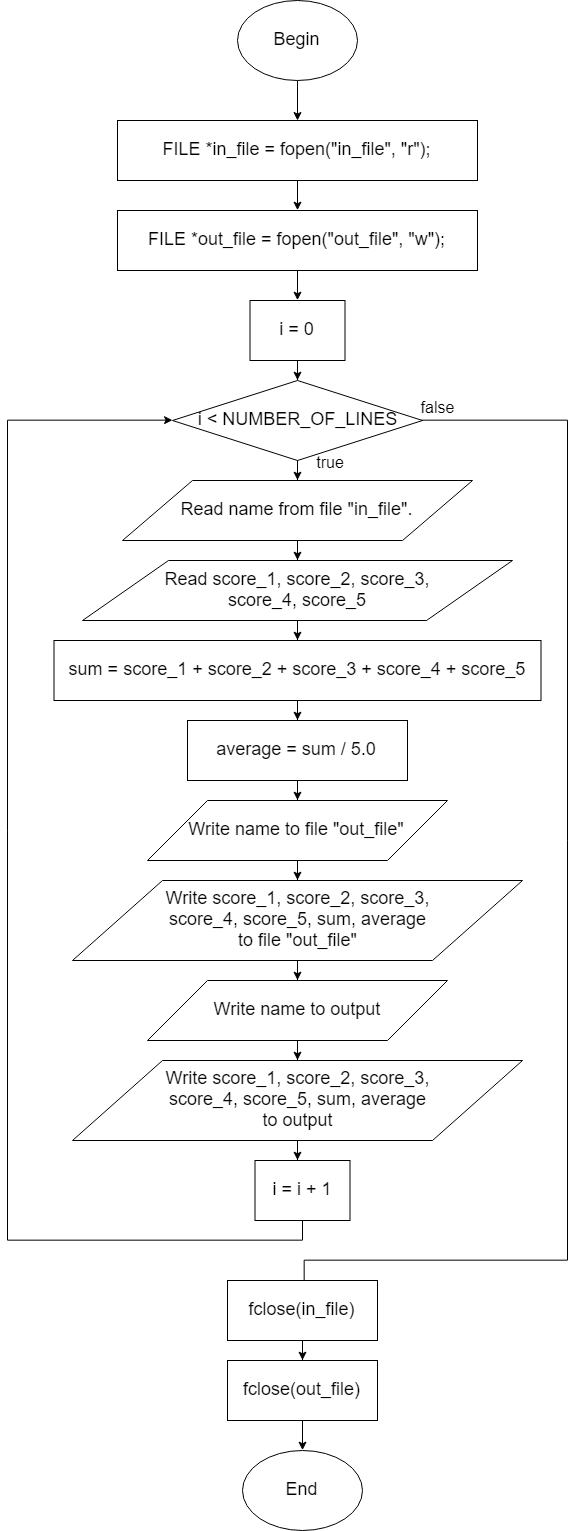

The diagram above was exported from draw.io. Its source (the exported page's mxGraphModel, read from the mxfile embedded in the PNG):
<mxGraphModel dx="1660" dy="992" grid="1" gridSize="10" guides="1" tooltips="1" connect="1" arrows="1" fold="1" page="1" pageScale="1" pageWidth="850" pageHeight="1100" math="0" shadow="0">
  <root>
    <mxCell id="0" />
    <mxCell id="1" parent="0" />
    <mxCell id="2" style="edgeStyle=orthogonalEdgeStyle;rounded=0;html=1;entryX=0.481;entryY=-0.004;entryDx=0;entryDy=0;entryPerimeter=0;jettySize=auto;orthogonalLoop=1;" edge="1" source="3" parent="1">
      <mxGeometry relative="1" as="geometry">
        <mxPoint x="420" y="170" as="targetPoint" />
      </mxGeometry>
    </mxCell>
    <mxCell id="3" value="&lt;font style=&quot;font-size: 18px&quot;&gt;Begin&lt;/font&gt;" style="ellipse;whiteSpace=wrap;html=1;" vertex="1" parent="1">
      <mxGeometry x="360" y="50" width="120" height="80" as="geometry" />
    </mxCell>
    <mxCell id="4" style="edgeStyle=orthogonalEdgeStyle;rounded=0;orthogonalLoop=1;jettySize=auto;html=1;entryX=0.5;entryY=0;entryDx=0;entryDy=0;" edge="1" source="5" target="7" parent="1">
      <mxGeometry relative="1" as="geometry" />
    </mxCell>
    <mxCell id="5" value="&lt;font style=&quot;font-size: 18px&quot;&gt;FILE *in_file = fopen(&quot;in_file&quot;, &quot;r&quot;);&lt;/font&gt;" style="rounded=0;whiteSpace=wrap;html=1;" vertex="1" parent="1">
      <mxGeometry x="240" y="170" width="360" height="60" as="geometry" />
    </mxCell>
    <mxCell id="6" style="edgeStyle=orthogonalEdgeStyle;rounded=0;orthogonalLoop=1;jettySize=auto;html=1;entryX=0.5;entryY=0;entryDx=0;entryDy=0;" edge="1" source="7" target="9" parent="1">
      <mxGeometry relative="1" as="geometry" />
    </mxCell>
    <mxCell id="7" value="&lt;font style=&quot;font-size: 18px&quot;&gt;FILE *out_file = fopen(&quot;out_file&quot;, &quot;w&quot;);&lt;/font&gt;" style="rounded=0;whiteSpace=wrap;html=1;" vertex="1" parent="1">
      <mxGeometry x="240" y="260" width="360" height="60" as="geometry" />
    </mxCell>
    <mxCell id="8" style="edgeStyle=orthogonalEdgeStyle;rounded=0;orthogonalLoop=1;jettySize=auto;html=1;entryX=0.5;entryY=0;entryDx=0;entryDy=0;" edge="1" source="9" target="12" parent="1">
      <mxGeometry relative="1" as="geometry" />
    </mxCell>
    <mxCell id="9" value="&lt;font style=&quot;font-size: 18px&quot;&gt;i = 0&lt;/font&gt;" style="rounded=0;whiteSpace=wrap;html=1;" vertex="1" parent="1">
      <mxGeometry x="372.5" y="350" width="95" height="60" as="geometry" />
    </mxCell>
    <mxCell id="10" style="edgeStyle=orthogonalEdgeStyle;rounded=0;orthogonalLoop=1;jettySize=auto;html=1;entryX=0.5;entryY=0;entryDx=0;entryDy=0;" edge="1" source="12" target="14" parent="1">
      <mxGeometry relative="1" as="geometry" />
    </mxCell>
    <mxCell id="11" style="edgeStyle=orthogonalEdgeStyle;rounded=0;orthogonalLoop=1;jettySize=auto;html=1;entryX=1;entryY=0.5;entryDx=0;entryDy=0;" edge="1" source="12" target="32" parent="1">
      <mxGeometry relative="1" as="geometry">
        <mxPoint x="720" y="1190.0000000000002" as="targetPoint" />
        <Array as="points">
          <mxPoint x="690" y="470" />
          <mxPoint x="690" y="1310" />
          <mxPoint x="426" y="1310" />
          <mxPoint x="426" y="1360" />
        </Array>
      </mxGeometry>
    </mxCell>
    <mxCell id="12" value="&lt;font style=&quot;font-size: 18px&quot;&gt;i &amp;lt; NUMBER_OF_LINES&lt;/font&gt;" style="rhombus;whiteSpace=wrap;html=1;" vertex="1" parent="1">
      <mxGeometry x="295" y="430" width="250" height="80" as="geometry" />
    </mxCell>
    <mxCell id="13" style="edgeStyle=orthogonalEdgeStyle;rounded=0;orthogonalLoop=1;jettySize=auto;html=1;entryX=0.5;entryY=0;entryDx=0;entryDy=0;" edge="1" source="14" target="16" parent="1">
      <mxGeometry relative="1" as="geometry" />
    </mxCell>
    <mxCell id="14" value="&lt;font style=&quot;font-size: 18px&quot;&gt;Read name from file &quot;in_file&quot;.&lt;/font&gt;" style="shape=parallelogram;perimeter=parallelogramPerimeter;whiteSpace=wrap;html=1;" vertex="1" parent="1">
      <mxGeometry x="245" y="530" width="350" height="60" as="geometry" />
    </mxCell>
    <mxCell id="15" style="edgeStyle=orthogonalEdgeStyle;rounded=0;orthogonalLoop=1;jettySize=auto;html=1;entryX=0.5;entryY=0;entryDx=0;entryDy=0;" edge="1" source="16" target="18" parent="1">
      <mxGeometry relative="1" as="geometry" />
    </mxCell>
    <mxCell id="16" value="&lt;font style=&quot;font-size: 18px&quot;&gt;Read score_1, score_2, score_3,&lt;br&gt;score_4, score_5&lt;br&gt;&lt;/font&gt;" style="shape=parallelogram;perimeter=parallelogramPerimeter;whiteSpace=wrap;html=1;" vertex="1" parent="1">
      <mxGeometry x="205" y="610" width="430" height="60" as="geometry" />
    </mxCell>
    <mxCell id="17" style="edgeStyle=orthogonalEdgeStyle;rounded=0;orthogonalLoop=1;jettySize=auto;html=1;entryX=0.5;entryY=0;entryDx=0;entryDy=0;" edge="1" source="18" target="20" parent="1">
      <mxGeometry relative="1" as="geometry" />
    </mxCell>
    <mxCell id="18" value="&lt;font style=&quot;font-size: 18px&quot;&gt;sum = score_1 + score_2 + score_3 + score_4 + score_5&lt;/font&gt;" style="rounded=0;whiteSpace=wrap;html=1;" vertex="1" parent="1">
      <mxGeometry x="176.5" y="690" width="487" height="60" as="geometry" />
    </mxCell>
    <mxCell id="19" style="edgeStyle=orthogonalEdgeStyle;rounded=0;orthogonalLoop=1;jettySize=auto;html=1;entryX=0.5;entryY=0;entryDx=0;entryDy=0;" edge="1" source="20" target="22" parent="1">
      <mxGeometry relative="1" as="geometry" />
    </mxCell>
    <mxCell id="20" value="&lt;font style=&quot;font-size: 18px&quot;&gt;average = sum / 5.0&lt;/font&gt;" style="rounded=0;whiteSpace=wrap;html=1;" vertex="1" parent="1">
      <mxGeometry x="310" y="770" width="220" height="60" as="geometry" />
    </mxCell>
    <mxCell id="21" style="edgeStyle=orthogonalEdgeStyle;rounded=0;orthogonalLoop=1;jettySize=auto;html=1;entryX=0.5;entryY=0;entryDx=0;entryDy=0;" edge="1" source="22" target="24" parent="1">
      <mxGeometry relative="1" as="geometry" />
    </mxCell>
    <mxCell id="22" value="&lt;font style=&quot;font-size: 18px&quot;&gt;Write name to file &quot;out_file&quot;&lt;/font&gt;" style="shape=parallelogram;perimeter=parallelogramPerimeter;whiteSpace=wrap;html=1;" vertex="1" parent="1">
      <mxGeometry x="270" y="850" width="300" height="60" as="geometry" />
    </mxCell>
    <mxCell id="23" style="edgeStyle=orthogonalEdgeStyle;rounded=0;orthogonalLoop=1;jettySize=auto;html=1;entryX=0.5;entryY=0;entryDx=0;entryDy=0;" edge="1" source="24" target="26" parent="1">
      <mxGeometry relative="1" as="geometry" />
    </mxCell>
    <mxCell id="24" value="&lt;font style=&quot;font-size: 18px&quot;&gt;Write score_1, score_2, score_3,&lt;br&gt;score_4, score_5, sum, average&lt;br&gt;to file &quot;out_file&quot;&lt;br&gt;&lt;/font&gt;" style="shape=parallelogram;perimeter=parallelogramPerimeter;whiteSpace=wrap;html=1;" vertex="1" parent="1">
      <mxGeometry x="195" y="930" width="450" height="80" as="geometry" />
    </mxCell>
    <mxCell id="25" style="edgeStyle=orthogonalEdgeStyle;rounded=0;orthogonalLoop=1;jettySize=auto;html=1;entryX=0.5;entryY=0;entryDx=0;entryDy=0;" edge="1" source="26" target="28" parent="1">
      <mxGeometry relative="1" as="geometry" />
    </mxCell>
    <mxCell id="26" value="&lt;font style=&quot;font-size: 18px&quot;&gt;Write name to output&lt;/font&gt;" style="shape=parallelogram;perimeter=parallelogramPerimeter;whiteSpace=wrap;html=1;" vertex="1" parent="1">
      <mxGeometry x="270" y="1030" width="300" height="60" as="geometry" />
    </mxCell>
    <mxCell id="27" style="edgeStyle=orthogonalEdgeStyle;rounded=0;orthogonalLoop=1;jettySize=auto;html=1;entryX=0.447;entryY=0;entryDx=0;entryDy=0;entryPerimeter=0;" edge="1" source="28" target="30" parent="1">
      <mxGeometry relative="1" as="geometry" />
    </mxCell>
    <mxCell id="28" value="&lt;font style=&quot;font-size: 18px&quot;&gt;Write score_1, score_2, score_3,&lt;br&gt;score_4, score_5, sum, average&lt;br&gt;to output&lt;br&gt;&lt;/font&gt;" style="shape=parallelogram;perimeter=parallelogramPerimeter;whiteSpace=wrap;html=1;" vertex="1" parent="1">
      <mxGeometry x="195" y="1110" width="450" height="80" as="geometry" />
    </mxCell>
    <mxCell id="29" style="edgeStyle=orthogonalEdgeStyle;rounded=0;orthogonalLoop=1;jettySize=auto;html=1;entryX=0;entryY=0.5;entryDx=0;entryDy=0;" edge="1" source="30" target="12" parent="1">
      <mxGeometry relative="1" as="geometry">
        <mxPoint x="50" y="900" as="targetPoint" />
        <Array as="points">
          <mxPoint x="425" y="1290" />
          <mxPoint x="130" y="1290" />
          <mxPoint x="130" y="470" />
        </Array>
      </mxGeometry>
    </mxCell>
    <mxCell id="30" value="&lt;font style=&quot;font-size: 18px&quot;&gt;i = i + 1&lt;/font&gt;" style="rounded=0;whiteSpace=wrap;html=1;" vertex="1" parent="1">
      <mxGeometry x="377.5" y="1210" width="95" height="60" as="geometry" />
    </mxCell>
    <mxCell id="31" style="edgeStyle=orthogonalEdgeStyle;rounded=0;orthogonalLoop=1;jettySize=auto;html=1;entryX=0.5;entryY=0;entryDx=0;entryDy=0;" edge="1" source="32" target="34" parent="1">
      <mxGeometry relative="1" as="geometry" />
    </mxCell>
    <mxCell id="32" value="&lt;font style=&quot;font-size: 18px&quot;&gt;fclose(in_file)&lt;/font&gt;" style="rounded=0;whiteSpace=wrap;html=1;" vertex="1" parent="1">
      <mxGeometry x="350" y="1330" width="150" height="60" as="geometry" />
    </mxCell>
    <mxCell id="33" style="edgeStyle=orthogonalEdgeStyle;rounded=0;orthogonalLoop=1;jettySize=auto;html=1;entryX=0.5;entryY=0;entryDx=0;entryDy=0;" edge="1" source="34" target="35" parent="1">
      <mxGeometry relative="1" as="geometry" />
    </mxCell>
    <mxCell id="34" value="&lt;font style=&quot;font-size: 18px&quot;&gt;fclose(out_file)&lt;/font&gt;" style="rounded=0;whiteSpace=wrap;html=1;" vertex="1" parent="1">
      <mxGeometry x="350" y="1410" width="150" height="60" as="geometry" />
    </mxCell>
    <mxCell id="35" value="&lt;font style=&quot;font-size: 18px&quot;&gt;End&lt;/font&gt;" style="ellipse;whiteSpace=wrap;html=1;" vertex="1" parent="1">
      <mxGeometry x="364.5" y="1500" width="120" height="80" as="geometry" />
    </mxCell>
    <mxCell id="36" value="&lt;font style=&quot;font-size: 16px&quot;&gt;true&lt;/font&gt;" style="text;html=1;strokeColor=none;fillColor=none;align=center;verticalAlign=middle;whiteSpace=wrap;rounded=0;" vertex="1" parent="1">
      <mxGeometry x="432.5" y="501" width="40" height="20" as="geometry" />
    </mxCell>
    <mxCell id="37" value="&lt;font style=&quot;font-size: 16px&quot;&gt;false&lt;br&gt;&lt;br&gt;&lt;/font&gt;" style="text;html=1;strokeColor=none;fillColor=none;align=center;verticalAlign=middle;whiteSpace=wrap;rounded=0;" vertex="1" parent="1">
      <mxGeometry x="540" y="456" width="40" height="20" as="geometry" />
    </mxCell>
  </root>
</mxGraphModel>